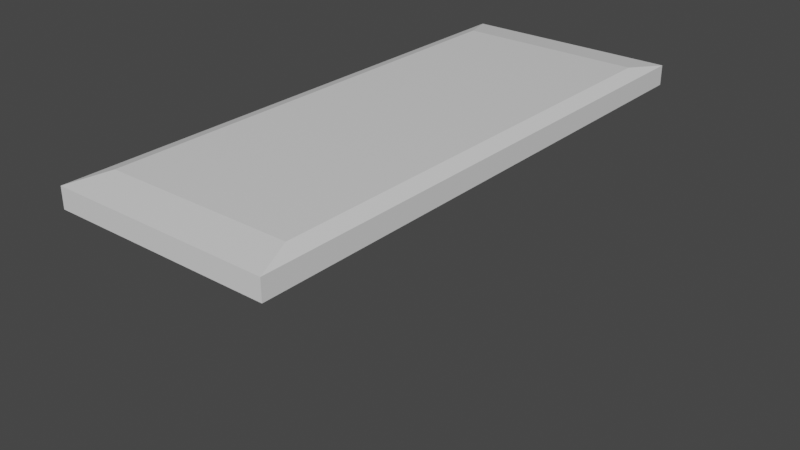 # Source: tabble.blend  (saved by Blender 2.90.8; exported with 4.5.12 LTS)
import bpy
from mathutils import Matrix  # noqa: F401  (used for matrix-valued properties, if any)

bpy.ops.wm.read_factory_settings(use_empty=True)
scene = bpy.context.scene
scene.name = 'Scene'

# ---- collections
col_collection = bpy.data.collections.new('Collection'); scene.collection.children.link(col_collection)

# ---- materials (node trees are filled in below, after node groups)
mat_material = bpy.data.materials.new('Material')
mat_material.alpha_threshold = 0.0
mat_material.use_transparent_shadow = False
mat_material.line_color = (0.0, 0.0, 0.0, 1.0)

# ---- material node trees
mat_material.use_nodes = True; mat_material.node_tree.nodes.clear()
_N = mat_material.node_tree.nodes; _L = mat_material.node_tree.links
n0 = _N.new('ShaderNodeOutputMaterial'); n0.name = 'Material Output'; n0.location = (300, 300)
n1 = _N.new('ShaderNodeBsdfPrincipled'); n1.name = 'Principled BSDF'; n1.location = (10, 300)
n1.distribution = 'GGX'
n1.subsurface_method = 'BURLEY'
n1.inputs[2].default_value = 0.4
n1.inputs[3].default_value = 1.45
n1.inputs[27].default_value = (0.0, 0.0, 0.0, 1.0)
n1.inputs[28].default_value = 1.0
_L.new(n1.outputs[0], n0.inputs[0])
n0.is_active_output = True

# ---- world
world_world = bpy.data.worlds.new('World'); scene.world = world_world
world_world.use_nodes = True; world_world.node_tree.nodes.clear()
_N = world_world.node_tree.nodes; _L = world_world.node_tree.links
n0 = _N.new('ShaderNodeOutputWorld'); n0.name = 'World Output'; n0.location = (300, 300)
n1 = _N.new('ShaderNodeBackground'); n1.name = 'Background'; n1.location = (10, 300)
n1.inputs[0].default_value = (0.05088, 0.05088, 0.05088, 1.0)
_L.new(n1.outputs[0], n0.inputs[0])
n0.is_active_output = True
world_world.color = (0.05088, 0.05088, 0.05088)
world_world.use_sun_shadow = False
world_world.sun_shadow_jitter_overblur = 0.0

# ---- meshes
me_cube = bpy.data.meshes.new('Cube')
me_cube.from_pydata([(0.8562, 0.8562, -0.547), (1.0, 1.0, -1.0), (0.8562, -0.8562, -0.547), (1.0, -1.0, -1.0), (-0.8562, 0.8562, -0.547), (-1.0, 1.0, -1.0), (-0.8562, -0.8562, -0.547), (-1.0, -1.0, -1.0), (1.0, -1.0, -0.6317), (-1.0, -1.0, -0.6317), (1.0, 1.0, -0.6317), (-1.0, 1.0, -0.6317), (0.6356, 0.853, -4.571), (0.6356, 0.853, -0.7992), (0.6356, 0.9258, -4.571), (0.6356, 0.9258, -0.7992), (0.8421, 0.853, -4.571), (0.8421, 0.853, -0.7992), (0.8421, 0.9258, -4.571), (0.8421, 0.9258, -0.7992), (0.6356, 0.853, -4.571), (0.6356, 0.853, -0.7992), (0.6356, 0.9258, -4.571), (0.6356, 0.9258, -0.7992), (0.8421, 0.853, -4.571), (0.8421, 0.853, -0.7992), (0.8421, 0.9258, -4.571), (0.8421, 0.9258, -0.7992)], [(12, 20), (13, 21), (14, 22), (15, 23), (16, 24), (17, 25), (18, 26), (19, 27)], [(4, 2, 0), (3, 8, 9, 7), (7, 9, 11, 5), (5, 1, 3, 7), (1, 10, 8, 3), (5, 11, 10, 1), (2, 6, 9, 8), (0, 2, 8, 10), (6, 4, 11, 9), (4, 0, 10, 11), (4, 6, 2)])
_uv = me_cube.uv_layers.new(name='UVMap')
_uv.uv.foreach_set('vector', [0.8424, 0.518, 0.4537, 0.732, 0.4537, 0.518, 0.375, 0.75, 0.421, 0.75, 0.421, 1.0, 0.375, 1.0, 0.375, 0.0, 0.421, 0.0, 0.421, 0.25, 0.375, 0.25, 0.125, 0.5, 0.375, 0.5, 0.375, 0.75, 0.125, 0.75, 0.375, 0.5, 0.421, 0.5, 0.421, 0.75, 0.375, 0.75, 0.375, 0.25, 0.421, 0.25, 0.421, 0.5, 0.375, 0.5, 0.4537, 0.732, 0.8424, 0.732, 0.875, 0.75, 0.421, 0.75, 0.4537, 0.518, 0.4537, 0.732, 0.421, 0.75, 0.421, 0.5, 0.8424, 0.732, 0.8424, 0.518, 0.875, 0.5, 0.875, 0.75, 0.8424, 0.518, 0.4537, 0.518, 0.421, 0.5, 0.875, 0.5, 0.8424, 0.518, 0.8424, 0.732, 0.4537, 0.732])
_ca = me_cube.color_attributes.new('Col', 'BYTE_COLOR', 'CORNER')
_ca.data.foreach_set('color', [0.2051, 0.1221, 0.07227, 1.0, 0.2961, 0.1384, 0.05127, 1.0, 0.2016, 0.09759, 0.03689, 1.0, 0.0382, 0.02029, 0.009721, 1.0, 0.1441, 0.06663, 0.02624, 1.0, 0.1274, 0.04817, 0.006995, 1.0, 0.03689, 0.01938, 0.009134, 1.0, 0.03689, 0.01938, 0.009134, 1.0, 0.1274, 0.04817, 0.006995, 1.0, 0.1274, 0.04817, 0.006995, 1.0, 0.05613, 0.0382, 0.02843, 1.0, 0.05613, 0.0382, 0.02843, 1.0, 0.03689, 0.01938, 0.009134, 1.0, 0.0382, 0.02029, 0.009721, 1.0, 0.03689, 0.01938, 0.009134, 1.0, 0.03689, 0.01938, 0.009134, 1.0, 0.1559, 0.07819, 0.03689, 1.0, 0.1441, 0.06663, 0.02624, 1.0, 0.0382, 0.02029, 0.009721, 1.0, 0.05613, 0.0382, 0.02843, 1.0, 0.1274, 0.04817, 0.006995, 1.0, 0.1559, 0.07819, 0.03689, 1.0, 0.03689, 0.01938, 0.009134, 1.0, 0.2961, 0.1384, 0.05127, 1.0, 0.3515, 0.1651, 0.06301, 1.0, 0.1274, 0.04817, 0.006995, 1.0, 0.1441, 0.06663, 0.02624, 1.0, 0.2016, 0.09759, 0.03689, 1.0, 0.2961, 0.1384, 0.05127, 1.0, 0.1441, 0.06663, 0.02624, 1.0, 0.1559, 0.07819, 0.03689, 1.0, 0.3515, 0.1651, 0.06301, 1.0, 0.2051, 0.1221, 0.07227, 1.0, 0.1274, 0.04817, 0.006995, 1.0, 0.1274, 0.04817, 0.006995, 1.0, 0.2051, 0.1221, 0.07227, 1.0, 0.2016, 0.09759, 0.03689, 1.0, 0.1559, 0.07819, 0.03689, 1.0, 0.1274, 0.04817, 0.006995, 1.0, 0.2051, 0.1221, 0.07227, 1.0, 0.3515, 0.1651, 0.06301, 1.0, 0.2961, 0.1384, 0.05127, 1.0])
me_cube.materials.append(mat_material)
me_cube.use_remesh_preserve_volume = False
me_cube.use_remesh_preserve_attributes = False
me_cube.use_mirror_vertex_groups = False
me_cube.update()

# ---- objects
ob_cube = bpy.data.objects.new('Cube', me_cube)

# ---- transforms, parenting, visibility, modifiers, constraints
ob_cube.location = (0.0, 0.0, 0.0)
ob_cube.scale = (2.0, 5.0, 1.0)
ob_cube.lock_rotations_4d = False
ob_cube.empty_display_type = 'ARROWS'
ob_cube.lineart.crease_threshold = 0.0

# ---- collection membership
col_collection.objects.link(ob_cube)

# ---- scene / render settings (as saved in the file)
scene.frame_start = 1; scene.frame_end = 250; scene.frame_set(1)
scene.render.engine = 'BLENDER_EEVEE_NEXT'
scene.cycles.use_denoising = False
scene.cycles.samples = 128
scene.cycles.sampling_pattern = 'TABULATED_SOBOL'
scene.cycles.use_adaptive_sampling = False
scene.cycles.use_light_tree = False
scene.view_settings.view_transform = 'Filmic'
bpy.context.view_layer.update()

# ---- added for rendering (the .blend has no active camera and no usable light): camera, sun
cam_auto = bpy.data.cameras.new('AutoCamera')
cam_auto.lens = 50.0
cam_auto.sensor_width = 36.0
cam_auto.clip_end = 1000.0
ob_auto_camera = bpy.data.objects.new('AutoCamera', cam_auto)
scene.collection.objects.link(ob_auto_camera)
ob_auto_camera.location = (10.6379, -12.7655, 5.95112)
ob_auto_camera.rotation_euler = (1.09748, -7.21219e-08, 0.694738)
scene.camera = ob_auto_camera
light_auto_sun = bpy.data.lights.new('AutoSun', 'SUN')
light_auto_sun.energy = 3.0
light_auto_sun.angle = 0.0523599
ob_auto_sun = bpy.data.objects.new('AutoSun', light_auto_sun)
scene.collection.objects.link(ob_auto_sun)
ob_auto_sun.rotation_euler = (0.872665, 0.174533, 0.523599)
bpy.context.view_layer.update()
